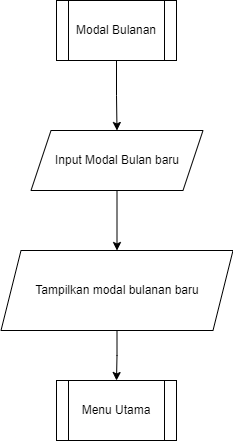

The diagram above was exported from draw.io. Its source (the exported page's mxGraphModel, read from the mxfile embedded in the PNG):
<mxGraphModel dx="936" dy="573" grid="1" gridSize="10" guides="1" tooltips="1" connect="1" arrows="1" fold="1" page="1" pageScale="1" pageWidth="850" pageHeight="1100" math="0" shadow="0">
  <root>
    <mxCell id="0" />
    <mxCell id="1" parent="0" />
    <mxCell id="XpBpQVArCfWPjKGTiEQl-1" value="" style="edgeStyle=orthogonalEdgeStyle;rounded=0;orthogonalLoop=1;jettySize=auto;html=1;" parent="1" source="XpBpQVArCfWPjKGTiEQl-2" target="XpBpQVArCfWPjKGTiEQl-4" edge="1">
      <mxGeometry relative="1" as="geometry" />
    </mxCell>
    <mxCell id="XpBpQVArCfWPjKGTiEQl-2" value="Modal Bulanan" style="shape=process;whiteSpace=wrap;html=1;backgroundOutline=1;" parent="1" vertex="1">
      <mxGeometry x="365" y="60" width="120" height="60" as="geometry" />
    </mxCell>
    <mxCell id="XpBpQVArCfWPjKGTiEQl-3" value="" style="edgeStyle=orthogonalEdgeStyle;rounded=0;orthogonalLoop=1;jettySize=auto;html=1;" parent="1" source="XpBpQVArCfWPjKGTiEQl-4" target="XpBpQVArCfWPjKGTiEQl-6" edge="1">
      <mxGeometry relative="1" as="geometry" />
    </mxCell>
    <mxCell id="XpBpQVArCfWPjKGTiEQl-4" value="Input Modal Bulan baru" style="shape=parallelogram;perimeter=parallelogramPerimeter;whiteSpace=wrap;html=1;fixedSize=1;" parent="1" vertex="1">
      <mxGeometry x="339.5" y="190" width="172" height="60" as="geometry" />
    </mxCell>
    <mxCell id="XpBpQVArCfWPjKGTiEQl-5" value="" style="edgeStyle=orthogonalEdgeStyle;rounded=0;orthogonalLoop=1;jettySize=auto;html=1;" parent="1" source="XpBpQVArCfWPjKGTiEQl-6" target="XpBpQVArCfWPjKGTiEQl-7" edge="1">
      <mxGeometry relative="1" as="geometry" />
    </mxCell>
    <mxCell id="XpBpQVArCfWPjKGTiEQl-6" value="Tampilkan modal bulanan baru" style="shape=parallelogram;perimeter=parallelogramPerimeter;whiteSpace=wrap;html=1;fixedSize=1;" parent="1" vertex="1">
      <mxGeometry x="309.5" y="310" width="232" height="80" as="geometry" />
    </mxCell>
    <mxCell id="XpBpQVArCfWPjKGTiEQl-7" value="Menu Utama" style="shape=process;whiteSpace=wrap;html=1;backgroundOutline=1;" parent="1" vertex="1">
      <mxGeometry x="365" y="440" width="120" height="60" as="geometry" />
    </mxCell>
  </root>
</mxGraphModel>